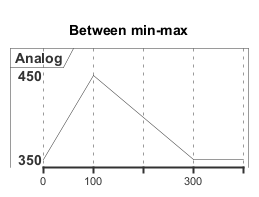

The diagram above was rendered by PlantUML. Its source (embedded in the PNG):
@startuml
title Between min-max
analog "Analog" between 350 and 450 as A

@0
A is 350

@100
A is 450

@300
A is 350
@enduml